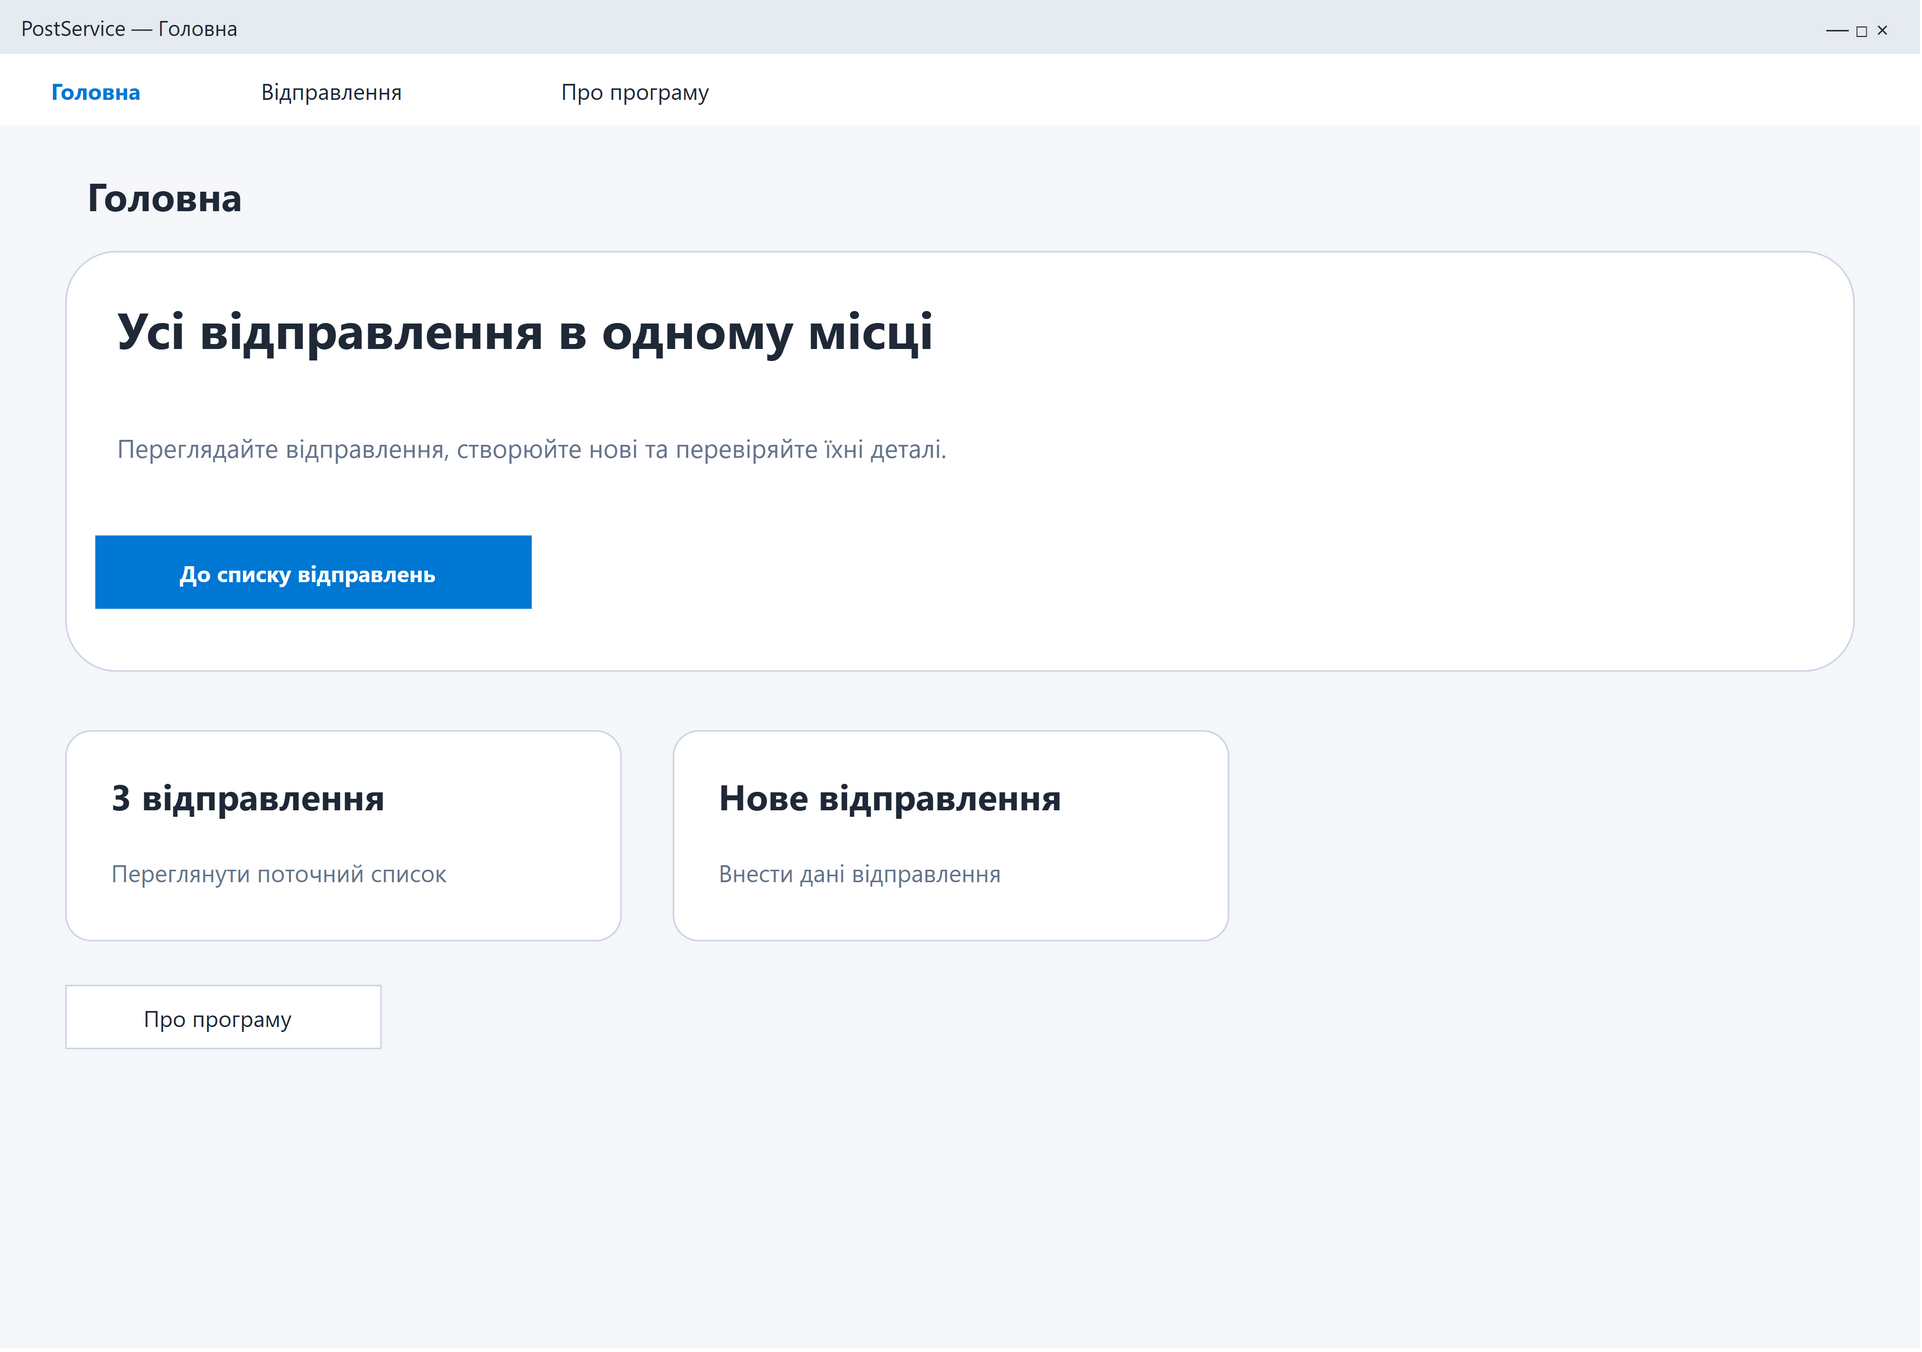

The diagram above was exported from draw.io. Its source (the exported page's mxGraphModel, read from the mxfile embedded in the PNG):
<mxGraphModel dx="1280" dy="900" grid="0" gridSize="10" guides="1" tooltips="1" connect="1" arrows="1" fold="1" page="1" pageScale="1" pageWidth="1280" pageHeight="900" math="0" shadow="0" background="#FFFFFF">
  <root>
    <mxCell id="0" />
    <mxCell id="1" parent="0" />
    <mxCell id="desktop-home-c2" value="" vertex="1" parent="1" style="rounded=0;arcSize=12;whiteSpace=wrap;html=0;fillColor=#F5F7FA;strokeColor=none;fontFamily=Segoe UI;fontSize=16;fontColor=#1F2937;fontStyle=0;align=left;verticalAlign=middle;spacingLeft=12;spacingRight=8;spacingTop=2;spacingBottom=2;">
      <mxGeometry x="0" y="0" width="1280" height="900" as="geometry" />
    </mxCell>
    <mxCell id="desktop-home-c3" value="PostService — Головна" vertex="1" parent="1" style="rounded=0;arcSize=12;whiteSpace=wrap;html=0;fillColor=#E6EBF1;strokeColor=none;fontFamily=Segoe UI;fontSize=14;fontColor=#1F2937;fontStyle=0;align=left;verticalAlign=middle;spacingLeft=12;spacingRight=8;spacingTop=2;spacingBottom=2;">
      <mxGeometry x="0" y="0" width="1280" height="36" as="geometry" />
    </mxCell>
    <mxCell id="desktop-home-c4" value="—    □    ×" vertex="1" parent="1" style="rounded=0;arcSize=12;whiteSpace=wrap;html=0;fillColor=none;strokeColor=none;fontFamily=Segoe UI;fontSize=15;fontColor=#1F2937;fontStyle=0;align=right;verticalAlign=middle;spacingLeft=0;spacingRight=8;spacingTop=2;spacingBottom=2;">
      <mxGeometry x="1160" y="0" width="110" height="36" as="geometry" />
    </mxCell>
    <mxCell id="desktop-home-c5" value="" vertex="1" parent="1" style="rounded=0;arcSize=12;whiteSpace=wrap;html=0;fillColor=#FFFFFF;strokeColor=none;fontFamily=Segoe UI;fontSize=16;fontColor=#1F2937;fontStyle=0;align=left;verticalAlign=middle;spacingLeft=12;spacingRight=8;spacingTop=2;spacingBottom=2;">
      <mxGeometry x="0" y="36" width="1280" height="48" as="geometry" />
    </mxCell>
    <object id="desktop-home-c6" label="Головна" link="data:page/id,desktop-home">
      <mxCell vertex="1" parent="1" style="rounded=0;arcSize=12;whiteSpace=wrap;html=0;fillColor=none;strokeColor=none;fontFamily=Segoe UI;fontSize=15;fontColor=#0078D4;fontStyle=1;align=left;verticalAlign=middle;spacingLeft=12;spacingRight=8;spacingTop=2;spacingBottom=2;">
        <mxGeometry x="20" y="42" width="140" height="36" as="geometry" />
      </mxCell>
    </object>
    <object id="desktop-home-c7" label="Відправлення" link="data:page/id,desktop-list">
      <mxCell vertex="1" parent="1" style="rounded=0;arcSize=12;whiteSpace=wrap;html=0;fillColor=none;strokeColor=none;fontFamily=Segoe UI;fontSize=15;fontColor=#1F2937;fontStyle=0;align=left;verticalAlign=middle;spacingLeft=12;spacingRight=8;spacingTop=2;spacingBottom=2;">
        <mxGeometry x="160" y="42" width="180" height="36" as="geometry" />
      </mxCell>
    </object>
    <object id="desktop-home-c8" label="Про програму" link="data:page/id,desktop-about">
      <mxCell vertex="1" parent="1" style="rounded=0;arcSize=12;whiteSpace=wrap;html=0;fillColor=none;strokeColor=none;fontFamily=Segoe UI;fontSize=15;fontColor=#1F2937;fontStyle=0;align=left;verticalAlign=middle;spacingLeft=12;spacingRight=8;spacingTop=2;spacingBottom=2;">
        <mxGeometry x="360" y="42" width="140" height="36" as="geometry" />
      </mxCell>
    </object>
    <mxCell id="desktop-home-c9" value="Головна" vertex="1" parent="1" style="rounded=0;arcSize=12;whiteSpace=wrap;html=0;fillColor=none;strokeColor=none;fontFamily=Segoe UI;fontSize=26;fontColor=#1F2937;fontStyle=1;align=left;verticalAlign=middle;spacingLeft=12;spacingRight=8;spacingTop=2;spacingBottom=2;">
      <mxGeometry x="44" y="108" width="1192" height="44" as="geometry" />
    </mxCell>
    <mxCell id="desktop-home-c10" value="" vertex="1" parent="1" style="rounded=1;arcSize=12;whiteSpace=wrap;html=0;fillColor=#FFFFFF;strokeColor=#CBD5E1;fontFamily=Segoe UI;fontSize=16;fontColor=#1F2937;fontStyle=0;align=left;verticalAlign=middle;spacingLeft=12;spacingRight=8;spacingTop=2;spacingBottom=2;">
      <mxGeometry x="44" y="168" width="1192" height="280" as="geometry" />
    </mxCell>
    <mxCell id="desktop-home-c11" value="Усі відправлення в одному місці" vertex="1" parent="1" style="rounded=0;arcSize=12;whiteSpace=wrap;html=0;fillColor=none;strokeColor=none;fontFamily=Segoe UI;fontSize=34;fontColor=#1F2937;fontStyle=1;align=left;verticalAlign=middle;spacingLeft=12;spacingRight=8;spacingTop=2;spacingBottom=2;">
      <mxGeometry x="64" y="192" width="1152" height="54" as="geometry" />
    </mxCell>
    <mxCell id="desktop-home-c12" value="Переглядайте відправлення, створюйте нові та перевіряйте їхні деталі." vertex="1" parent="1" style="rounded=0;arcSize=12;whiteSpace=wrap;html=0;fillColor=none;strokeColor=none;fontFamily=Segoe UI;fontSize=17;fontColor=#64748B;fontStyle=0;align=left;verticalAlign=middle;spacingLeft=12;spacingRight=8;spacingTop=2;spacingBottom=2;">
      <mxGeometry x="64" y="263" width="1152" height="70" as="geometry" />
    </mxCell>
    <object id="desktop-home-c13" label="До списку відправлень" link="data:page/id,desktop-list">
      <mxCell vertex="1" parent="1" style="rounded=0;arcSize=12;whiteSpace=wrap;html=0;fillColor=#0078D4;strokeColor=#0078D4;fontFamily=Segoe UI;fontSize=15;fontColor=#FFFFFF;fontStyle=1;align=center;verticalAlign=middle;spacingLeft=0;spacingRight=8;spacingTop=2;spacingBottom=2;">
        <mxGeometry x="64" y="358" width="290" height="48" as="geometry" />
      </mxCell>
    </object>
    <object id="desktop-home-c14" label="" link="data:page/id,desktop-list">
      <mxCell vertex="1" parent="1" style="rounded=1;arcSize=12;whiteSpace=wrap;html=0;fillColor=#FFFFFF;strokeColor=#CBD5E1;fontFamily=Segoe UI;fontSize=16;fontColor=#1F2937;fontStyle=0;align=left;verticalAlign=middle;spacingLeft=12;spacingRight=8;spacingTop=2;spacingBottom=2;">
        <mxGeometry x="44" y="488" width="370" height="140" as="geometry" />
      </mxCell>
    </object>
    <mxCell id="desktop-home-c15" value="3 відправлення" vertex="1" parent="1" style="rounded=0;arcSize=12;whiteSpace=wrap;html=0;fillColor=none;strokeColor=none;fontFamily=Segoe UI;fontSize=24;fontColor=#1F2937;fontStyle=1;align=left;verticalAlign=middle;spacingLeft=12;spacingRight=8;spacingTop=2;spacingBottom=2;">
      <mxGeometry x="60" y="508" width="338" height="45" as="geometry" />
    </mxCell>
    <mxCell id="desktop-home-c16" value="Переглянути поточний список" vertex="1" parent="1" style="rounded=0;arcSize=12;whiteSpace=wrap;html=0;fillColor=none;strokeColor=none;fontFamily=Segoe UI;fontSize=16;fontColor=#64748B;fontStyle=0;align=left;verticalAlign=middle;spacingLeft=12;spacingRight=8;spacingTop=2;spacingBottom=2;">
      <mxGeometry x="60" y="562" width="338" height="40" as="geometry" />
    </mxCell>
    <object id="desktop-home-c17" label="" link="data:page/id,desktop-new">
      <mxCell vertex="1" parent="1" style="rounded=1;arcSize=12;whiteSpace=wrap;html=0;fillColor=#FFFFFF;strokeColor=#CBD5E1;fontFamily=Segoe UI;fontSize=16;fontColor=#1F2937;fontStyle=0;align=left;verticalAlign=middle;spacingLeft=12;spacingRight=8;spacingTop=2;spacingBottom=2;">
        <mxGeometry x="449" y="488" width="370" height="140" as="geometry" />
      </mxCell>
    </object>
    <mxCell id="desktop-home-c18" value="Нове відправлення" vertex="1" parent="1" style="rounded=0;arcSize=12;whiteSpace=wrap;html=0;fillColor=none;strokeColor=none;fontFamily=Segoe UI;fontSize=24;fontColor=#1F2937;fontStyle=1;align=left;verticalAlign=middle;spacingLeft=12;spacingRight=8;spacingTop=2;spacingBottom=2;">
      <mxGeometry x="465" y="508" width="338" height="45" as="geometry" />
    </mxCell>
    <mxCell id="desktop-home-c19" value="Внести дані відправлення" vertex="1" parent="1" style="rounded=0;arcSize=12;whiteSpace=wrap;html=0;fillColor=none;strokeColor=none;fontFamily=Segoe UI;fontSize=16;fontColor=#64748B;fontStyle=0;align=left;verticalAlign=middle;spacingLeft=12;spacingRight=8;spacingTop=2;spacingBottom=2;">
      <mxGeometry x="465" y="562" width="338" height="40" as="geometry" />
    </mxCell>
    <object id="desktop-home-c20" label="Про програму" link="data:page/id,desktop-about">
      <mxCell vertex="1" parent="1" style="rounded=0;arcSize=12;whiteSpace=wrap;html=0;fillColor=#FFFFFF;strokeColor=#CBD5E1;fontFamily=Segoe UI;fontSize=15;fontColor=#1F2937;fontStyle=0;align=center;verticalAlign=middle;spacingLeft=0;spacingRight=8;spacingTop=2;spacingBottom=2;">
        <mxGeometry x="44" y="658" width="210" height="42" as="geometry" />
      </mxCell>
    </object>
  </root>
</mxGraphModel>